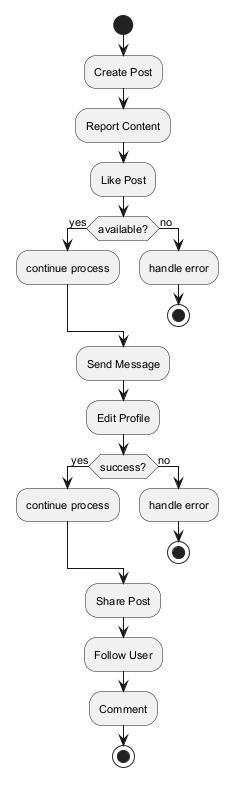

The diagram above was rendered by PlantUML. Its source (embedded in the PNG):
@startuml
skinparam backgroundColor #FFFFFF
skinparam classBackgroundColor #F3E5F5
skinparam classBorderColor #6A1B9A
skinparam defaultFontSize 11
start
:Create Post;
:Report Content;
:Like Post;
if (available?) then (yes)
:continue process;
else (no)
:handle error;
stop
endif
:Send Message;
:Edit Profile;
if (success?) then (yes)
:continue process;
else (no)
:handle error;
stop
endif
:Share Post;
:Follow User;
:Comment;
stop
@enduml